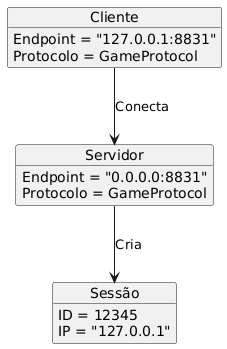

The diagram above was rendered by PlantUML. Its source (embedded in the PNG):
@startuml
object Cliente {
  Endpoint = "127.0.0.1:8831"
  Protocolo = GameProtocol
}

object Servidor {
  Endpoint = "0.0.0.0:8831"
  Protocolo = GameProtocol
}

object Sessão {
  ID = 12345
  IP = "127.0.0.1"
}

Cliente --> Servidor : Conecta
Servidor --> Sessão : Cria
@enduml